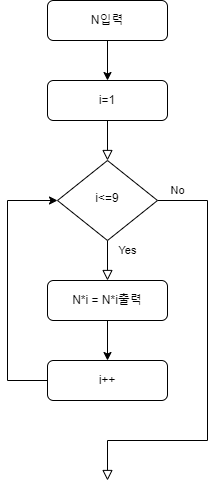

The diagram above was exported from draw.io. Its source (the exported page's mxGraphModel, read from the mxfile embedded in the PNG):
<mxGraphModel dx="460" dy="752" grid="1" gridSize="10" guides="1" tooltips="1" connect="1" arrows="1" fold="1" page="1" pageScale="1" pageWidth="827" pageHeight="1169" math="0" shadow="0">
  <root>
    <mxCell id="WIyWlLk6GJQsqaUBKTNV-0" />
    <mxCell id="WIyWlLk6GJQsqaUBKTNV-1" parent="WIyWlLk6GJQsqaUBKTNV-0" />
    <mxCell id="WIyWlLk6GJQsqaUBKTNV-2" value="" style="rounded=0;html=1;jettySize=auto;orthogonalLoop=1;fontSize=11;endArrow=block;endFill=0;endSize=8;strokeWidth=1;shadow=0;labelBackgroundColor=none;edgeStyle=orthogonalEdgeStyle;" parent="WIyWlLk6GJQsqaUBKTNV-1" source="WIyWlLk6GJQsqaUBKTNV-3" target="WIyWlLk6GJQsqaUBKTNV-6" edge="1">
      <mxGeometry relative="1" as="geometry" />
    </mxCell>
    <mxCell id="WIyWlLk6GJQsqaUBKTNV-3" value="i=1" style="rounded=1;whiteSpace=wrap;html=1;fontSize=12;glass=0;strokeWidth=1;shadow=0;" parent="WIyWlLk6GJQsqaUBKTNV-1" vertex="1">
      <mxGeometry x="80" y="120" width="120" height="40" as="geometry" />
    </mxCell>
    <mxCell id="WIyWlLk6GJQsqaUBKTNV-4" value="Yes" style="rounded=0;html=1;jettySize=auto;orthogonalLoop=1;fontSize=11;endArrow=block;endFill=0;endSize=8;strokeWidth=1;shadow=0;labelBackgroundColor=none;edgeStyle=orthogonalEdgeStyle;entryX=0.5;entryY=0;entryDx=0;entryDy=0;" parent="WIyWlLk6GJQsqaUBKTNV-1" source="WIyWlLk6GJQsqaUBKTNV-6" target="WIyWlLk6GJQsqaUBKTNV-12" edge="1">
      <mxGeometry x="-0.5" y="20" relative="1" as="geometry">
        <mxPoint as="offset" />
        <mxPoint x="140" y="320" as="targetPoint" />
      </mxGeometry>
    </mxCell>
    <mxCell id="WIyWlLk6GJQsqaUBKTNV-5" value="No" style="edgeStyle=orthogonalEdgeStyle;rounded=0;html=1;jettySize=auto;orthogonalLoop=1;fontSize=11;endArrow=block;endFill=0;endSize=8;strokeWidth=1;shadow=0;labelBackgroundColor=none;" parent="WIyWlLk6GJQsqaUBKTNV-1" source="WIyWlLk6GJQsqaUBKTNV-6" edge="1">
      <mxGeometry x="-0.907" y="10" relative="1" as="geometry">
        <mxPoint as="offset" />
        <mxPoint x="140" y="520" as="targetPoint" />
        <Array as="points">
          <mxPoint x="240" y="240" />
          <mxPoint x="240" y="480" />
          <mxPoint x="140" y="480" />
        </Array>
      </mxGeometry>
    </mxCell>
    <mxCell id="WIyWlLk6GJQsqaUBKTNV-6" value="i&amp;lt;=9" style="rhombus;whiteSpace=wrap;html=1;shadow=0;fontFamily=Helvetica;fontSize=12;align=center;strokeWidth=1;spacing=6;spacingTop=-4;" parent="WIyWlLk6GJQsqaUBKTNV-1" vertex="1">
      <mxGeometry x="90" y="200" width="100" height="80" as="geometry" />
    </mxCell>
    <mxCell id="XeAMFYFiIBZam2YrLQ8y-4" style="edgeStyle=orthogonalEdgeStyle;rounded=0;orthogonalLoop=1;jettySize=auto;html=1;entryX=0;entryY=0.5;entryDx=0;entryDy=0;" edge="1" parent="WIyWlLk6GJQsqaUBKTNV-1" source="WIyWlLk6GJQsqaUBKTNV-11" target="WIyWlLk6GJQsqaUBKTNV-6">
      <mxGeometry relative="1" as="geometry">
        <mxPoint x="40" y="240" as="targetPoint" />
        <Array as="points">
          <mxPoint x="40" y="420" />
          <mxPoint x="40" y="240" />
        </Array>
      </mxGeometry>
    </mxCell>
    <mxCell id="WIyWlLk6GJQsqaUBKTNV-11" value="i++" style="rounded=1;whiteSpace=wrap;html=1;fontSize=12;glass=0;strokeWidth=1;shadow=0;" parent="WIyWlLk6GJQsqaUBKTNV-1" vertex="1">
      <mxGeometry x="80" y="400" width="120" height="40" as="geometry" />
    </mxCell>
    <mxCell id="XeAMFYFiIBZam2YrLQ8y-3" style="edgeStyle=orthogonalEdgeStyle;rounded=0;orthogonalLoop=1;jettySize=auto;html=1;exitX=0.5;exitY=1;exitDx=0;exitDy=0;" edge="1" parent="WIyWlLk6GJQsqaUBKTNV-1" source="WIyWlLk6GJQsqaUBKTNV-12" target="WIyWlLk6GJQsqaUBKTNV-11">
      <mxGeometry relative="1" as="geometry" />
    </mxCell>
    <mxCell id="WIyWlLk6GJQsqaUBKTNV-12" value="N*i = N*i출력" style="rounded=1;whiteSpace=wrap;html=1;fontSize=12;glass=0;strokeWidth=1;shadow=0;" parent="WIyWlLk6GJQsqaUBKTNV-1" vertex="1">
      <mxGeometry x="80" y="320" width="120" height="40" as="geometry" />
    </mxCell>
    <mxCell id="XeAMFYFiIBZam2YrLQ8y-1" style="edgeStyle=orthogonalEdgeStyle;rounded=0;orthogonalLoop=1;jettySize=auto;html=1;entryX=0.5;entryY=0;entryDx=0;entryDy=0;" edge="1" parent="WIyWlLk6GJQsqaUBKTNV-1" source="XeAMFYFiIBZam2YrLQ8y-0" target="WIyWlLk6GJQsqaUBKTNV-3">
      <mxGeometry relative="1" as="geometry" />
    </mxCell>
    <mxCell id="XeAMFYFiIBZam2YrLQ8y-0" value="N입력" style="rounded=1;whiteSpace=wrap;html=1;fontSize=12;glass=0;strokeWidth=1;shadow=0;" vertex="1" parent="WIyWlLk6GJQsqaUBKTNV-1">
      <mxGeometry x="80" y="40" width="120" height="40" as="geometry" />
    </mxCell>
  </root>
</mxGraphModel>